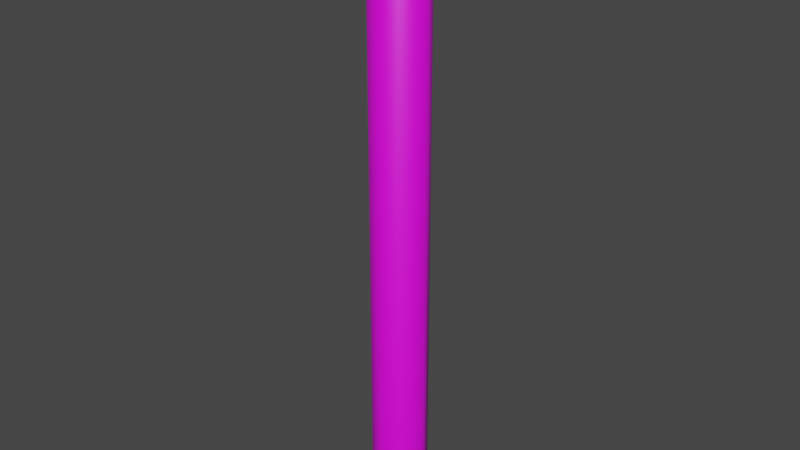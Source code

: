 # Source: model-vfx-boss-greater-buster-robot-death-laser.blend  (saved by Blender 3.1.7; exported with 4.5.12 LTS)
import bpy
from mathutils import Matrix  # noqa: F401  (used for matrix-valued properties, if any)

bpy.ops.wm.read_factory_settings(use_empty=True)
scene = bpy.context.scene
scene.name = 'Scene'

# ---- collections
col_collection = bpy.data.collections.new('Collection'); scene.collection.children.link(col_collection)

# ---- images (referenced by path relative to the original .blend; pixels are not part of the script)
import os
ASSET_DIR = os.environ.get("B2B_ASSET_DIR", "")  # directory of the original .blend (textures are referenced by path, not embedded)
HERE = os.path.dirname(os.path.abspath(__file__))  # packed textures are extracted next to this script under _unpacked/

def load_image(name, relpath, width, height, colorspace="sRGB"):
    """Load a texture the original file referenced (path relative to the .blend, or extracted next to this script)."""
    p = next((c for c in (os.path.join(HERE, relpath), os.path.join(ASSET_DIR, relpath)) if relpath and os.path.exists(c)), "")
    if p:
        img = bpy.data.images.load(p, check_existing=True)
        img.name = name
    else:  # same state as the original file: an image datablock whose file is absent (Cycles renders it pink)
        img = bpy.data.images.new(name, width, height)
        img.source = "FILE"
        img.filepath = "//" + (relpath or name)
    img.colorspace_settings.name = colorspace
    return img
img_untitled = load_image('Untitled', '', 1024, 1024, 'sRGB')

# ---- materials (node trees are filled in below, after node groups)
mat_material_fx_laser = bpy.data.materials.new('material_fx_laser')
mat_material_fx_laser.use_transparent_shadow = False

# ---- material node trees
mat_material_fx_laser.use_nodes = True; mat_material_fx_laser.node_tree.nodes.clear()
_N = mat_material_fx_laser.node_tree.nodes; _L = mat_material_fx_laser.node_tree.links
n0 = _N.new('ShaderNodeBsdfPrincipled'); n0.name = 'Principled BSDF'; n0.location = (10, 300)
n0.distribution = 'GGX'
n0.subsurface_method = 'RANDOM_WALK_SKIN'
n0.inputs[3].default_value = 1.45
n0.inputs[27].default_value = (0.0, 0.0, 0.0, 1.0)
n0.inputs[28].default_value = 1.0
n1 = _N.new('ShaderNodeOutputMaterial'); n1.name = 'Material Output'; n1.location = (300, 300)
n2 = _N.new('ShaderNodeTexImage'); n2.name = 'Image Texture'; n2.location = (-280, 280)
n2.image = img_untitled
_L.new(n0.outputs[0], n1.inputs[0])
_L.new(n2.outputs[0], n0.inputs[0])
n1.is_active_output = True

# ---- world
world_world = bpy.data.worlds.new('World'); scene.world = world_world
world_world.use_nodes = True; world_world.node_tree.nodes.clear()
_N = world_world.node_tree.nodes; _L = world_world.node_tree.links
n0 = _N.new('ShaderNodeOutputWorld'); n0.name = 'World Output'; n0.location = (300, 300)
n1 = _N.new('ShaderNodeBackground'); n1.name = 'Background'; n1.location = (10, 300)
n1.inputs[0].default_value = (0.05088, 0.05088, 0.05088, 1.0)
_L.new(n1.outputs[0], n0.inputs[0])
n0.is_active_output = True
world_world.color = (0.05088, 0.05088, 0.05088)
world_world.use_sun_shadow = False
world_world.sun_shadow_jitter_overblur = 0.0

# ---- meshes
me_cylinder = bpy.data.meshes.new('Cylinder')
me_cylinder.from_pydata([(1.393e-09, 11.04, 1.073), (1.393e-09, -11.4, 1.073), (0.759, 11.04, 0.7589), (0.759, -11.4, 0.7589), (1.073, 11.04, -2.55e-05), (1.073, -11.4, -2.646e-05), (0.759, 11.04, -0.759), (0.759, -11.4, -0.759), (-9.244e-08, 11.04, -1.073), (-9.244e-08, -11.4, -1.073), (-0.759, 11.04, -0.759), (-0.759, -11.4, -0.759), (-1.073, 11.04, -2.527e-05), (-1.073, -11.4, -2.622e-05), (-0.759, 11.04, 0.7589), (-0.759, -11.4, 0.7589), (-1.137e-08, 12.51, -2.55e-05)], [], [(0, 1, 3, 2), (2, 3, 5, 4), (4, 5, 7, 6), (6, 7, 9, 8), (8, 9, 11, 10), (10, 11, 13, 12), (12, 13, 15, 14), (14, 15, 1, 0), (4, 6, 16), (10, 12, 16), (6, 8, 16), (12, 14, 16), (2, 4, 16), (8, 10, 16), (14, 0, 16), (0, 2, 16)])
me_cylinder.polygons.foreach_set('use_smooth', [True] * 16)
_uv = me_cylinder.uv_layers.new(name='UVMap')
_uv.uv.foreach_set('vector', [0.9872, 0.2982, 0.01285, 0.2982, 0.01285, 0.2625, 0.9872, 0.2625, 0.9872, 0.2625, 0.01285, 0.2625, 0.01285, 0.2269, 0.9872, 0.2269, 0.9872, 0.2269, 0.01285, 0.2269, 0.01285, 0.1912, 0.9872, 0.1912, 0.9872, 0.1912, 0.01285, 0.1912, 0.01285, 0.1555, 0.9872, 0.1555, 0.9872, 0.1555, 0.01285, 0.1555, 0.01285, 0.1199, 0.9872, 0.1199, 0.9872, 0.1199, 0.01285, 0.1199, 0.01285, 0.08419, 0.9872, 0.08419, 0.9872, 0.08419, 0.01285, 0.08419, 0.01285, 0.04852, 0.9872, 0.04852, 0.9872, 0.04852, 0.01285, 0.04852, 0.01285, 0.01285, 0.9872, 0.01285, 0.04658, 0.4391, 0.01285, 0.4053, 0.07044, 0.3815, 0.04658, 0.3239, 0.09429, 0.3239, 0.07044, 0.3815, 0.01285, 0.4053, 0.01285, 0.3576, 0.07044, 0.3815, 0.09429, 0.3239, 0.128, 0.3576, 0.07044, 0.3815, 0.09429, 0.4391, 0.04658, 0.4391, 0.07044, 0.3815, 0.01285, 0.3576, 0.04658, 0.3239, 0.07044, 0.3815, 0.128, 0.3576, 0.128, 0.4053, 0.07044, 0.3815, 0.128, 0.4053, 0.09429, 0.4391, 0.07044, 0.3815])
me_cylinder.materials.append(mat_material_fx_laser)
me_cylinder.use_remesh_fix_poles = True
me_cylinder.use_remesh_preserve_attributes = False
me_cylinder.update()

# ---- objects
ob_mesh = bpy.data.objects.new('mesh', me_cylinder)

# ---- transforms, parenting, visibility, modifiers, constraints
ob_mesh.location = (0.0, -3.084, 2.604)
ob_mesh.rotation_euler = (1.571, 0.0, 0.0)
ob_mesh.scale = (1.017, 1.017, 1.017)

# ---- collection membership
col_collection.objects.link(ob_mesh)

# ---- scene / render settings (as saved in the file)
scene.frame_start = 1; scene.frame_end = 250; scene.frame_set(1)
scene.render.engine = 'BLENDER_EEVEE_NEXT'
scene.cycles.sampling_pattern = 'TABULATED_SOBOL'
scene.cycles.use_light_tree = False
scene.view_settings.view_transform = 'Filmic'
bpy.context.view_layer.update()

# ---- added for rendering (the .blend has no active camera and no usable light): camera, sun
cam_auto = bpy.data.cameras.new('AutoCamera')
cam_auto.lens = 50.0
cam_auto.sensor_width = 36.0
cam_auto.clip_end = 1000.0
ob_auto_camera = bpy.data.objects.new('AutoCamera', cam_auto)
scene.collection.objects.link(ob_auto_camera)
ob_auto_camera.location = (22.6819, -30.3023, 21.3119)
ob_auto_camera.rotation_euler = (1.09748, -7.21219e-08, 0.694738)
scene.camera = ob_auto_camera
light_auto_sun = bpy.data.lights.new('AutoSun', 'SUN')
light_auto_sun.energy = 3.0
light_auto_sun.angle = 0.0523599
ob_auto_sun = bpy.data.objects.new('AutoSun', light_auto_sun)
scene.collection.objects.link(ob_auto_sun)
ob_auto_sun.rotation_euler = (0.872665, 0.174533, 0.523599)
bpy.context.view_layer.update()
